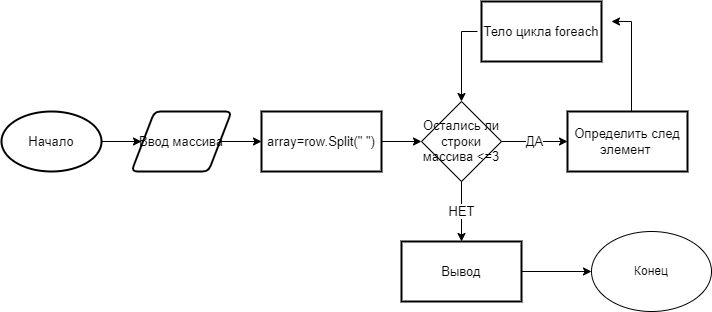

The diagram above was exported from draw.io. Its source (the exported page's mxGraphModel, read from the mxfile embedded in the PNG):
<mxGraphModel dx="637" dy="1029" grid="1" gridSize="10" guides="1" tooltips="1" connect="1" arrows="1" fold="1" page="1" pageScale="1" pageWidth="827" pageHeight="1169" math="0" shadow="0">
  <root>
    <mxCell id="0" />
    <mxCell id="1" parent="0" />
    <mxCell id="HrbAHa7vhGa1YPAyKH-g-23" value="&lt;font style=&quot;font-size: 13px;&quot;&gt;Начало&lt;/font&gt;" style="strokeWidth=2;html=1;shape=mxgraph.flowchart.start_1;whiteSpace=wrap;" vertex="1" parent="1">
      <mxGeometry x="40" y="170" width="100" height="60" as="geometry" />
    </mxCell>
    <mxCell id="HrbAHa7vhGa1YPAyKH-g-24" value="" style="edgeStyle=orthogonalEdgeStyle;rounded=0;orthogonalLoop=1;jettySize=auto;html=1;fontSize=13;" edge="1" parent="1">
      <mxGeometry relative="1" as="geometry">
        <mxPoint x="180" y="200" as="targetPoint" />
        <mxPoint x="140" y="200" as="sourcePoint" />
      </mxGeometry>
    </mxCell>
    <mxCell id="HrbAHa7vhGa1YPAyKH-g-25" value="Ввод массива" style="shape=parallelogram;html=1;strokeWidth=2;perimeter=parallelogramPerimeter;whiteSpace=wrap;rounded=1;arcSize=12;size=0.23;fontSize=13;" vertex="1" parent="1">
      <mxGeometry x="170" y="170" width="100" height="60" as="geometry" />
    </mxCell>
    <mxCell id="HrbAHa7vhGa1YPAyKH-g-26" value="array=row.Split(&quot; &quot;)" style="whiteSpace=wrap;html=1;fontSize=13;strokeWidth=2;" vertex="1" parent="1">
      <mxGeometry x="300" y="170" width="120" height="60" as="geometry" />
    </mxCell>
    <mxCell id="HrbAHa7vhGa1YPAyKH-g-27" value="" style="edgeStyle=orthogonalEdgeStyle;rounded=0;orthogonalLoop=1;jettySize=auto;html=1;fontSize=13;exitX=1;exitY=0.5;exitDx=0;exitDy=0;" edge="1" parent="1" source="HrbAHa7vhGa1YPAyKH-g-25">
      <mxGeometry relative="1" as="geometry">
        <mxPoint x="260" y="108.81999999999971" as="sourcePoint" />
        <mxPoint x="300" y="200" as="targetPoint" />
      </mxGeometry>
    </mxCell>
    <mxCell id="HrbAHa7vhGa1YPAyKH-g-28" value="" style="edgeStyle=orthogonalEdgeStyle;rounded=0;orthogonalLoop=1;jettySize=auto;html=1;fontSize=13;" edge="1" parent="1" target="HrbAHa7vhGa1YPAyKH-g-29">
      <mxGeometry relative="1" as="geometry">
        <mxPoint x="420" y="199.99999999999977" as="sourcePoint" />
      </mxGeometry>
    </mxCell>
    <mxCell id="HrbAHa7vhGa1YPAyKH-g-29" value="Остались ли строки массива &amp;lt;=3" style="rhombus;whiteSpace=wrap;html=1;fontSize=13;" vertex="1" parent="1">
      <mxGeometry x="460" y="160" width="80" height="80" as="geometry" />
    </mxCell>
    <mxCell id="HrbAHa7vhGa1YPAyKH-g-30" value="ДА" style="edgeStyle=orthogonalEdgeStyle;rounded=0;orthogonalLoop=1;jettySize=auto;html=1;fontSize=13;" edge="1" parent="1" target="HrbAHa7vhGa1YPAyKH-g-32">
      <mxGeometry relative="1" as="geometry">
        <mxPoint x="540" y="200" as="sourcePoint" />
      </mxGeometry>
    </mxCell>
    <mxCell id="HrbAHa7vhGa1YPAyKH-g-31" value="НЕТ" style="edgeStyle=orthogonalEdgeStyle;rounded=0;orthogonalLoop=1;jettySize=auto;html=1;fontSize=13;" edge="1" parent="1" target="HrbAHa7vhGa1YPAyKH-g-33">
      <mxGeometry relative="1" as="geometry">
        <mxPoint x="500" y="240" as="sourcePoint" />
      </mxGeometry>
    </mxCell>
    <mxCell id="HrbAHa7vhGa1YPAyKH-g-32" value="Определить след элемент&amp;nbsp;" style="whiteSpace=wrap;html=1;fontSize=13;strokeWidth=2;" vertex="1" parent="1">
      <mxGeometry x="606" y="170" width="120" height="60" as="geometry" />
    </mxCell>
    <mxCell id="HrbAHa7vhGa1YPAyKH-g-33" value="Вывод" style="whiteSpace=wrap;html=1;fontSize=13;strokeWidth=2;" vertex="1" parent="1">
      <mxGeometry x="440" y="300" width="120" height="60" as="geometry" />
    </mxCell>
    <mxCell id="HrbAHa7vhGa1YPAyKH-g-34" value="" style="edgeStyle=orthogonalEdgeStyle;rounded=0;orthogonalLoop=1;jettySize=auto;html=1;fontSize=13;exitX=0.5;exitY=0;exitDx=0;exitDy=0;" edge="1" parent="1" source="HrbAHa7vhGa1YPAyKH-g-32">
      <mxGeometry relative="1" as="geometry">
        <mxPoint x="550" y="89.99999999999977" as="sourcePoint" />
        <mxPoint x="650" y="80" as="targetPoint" />
        <Array as="points">
          <mxPoint x="670" y="170" />
          <mxPoint x="670" y="80" />
        </Array>
      </mxGeometry>
    </mxCell>
    <mxCell id="HrbAHa7vhGa1YPAyKH-g-35" value="Тело цикла foreach" style="whiteSpace=wrap;html=1;fontSize=13;strokeWidth=2;" vertex="1" parent="1">
      <mxGeometry x="520" y="60" width="120" height="60" as="geometry" />
    </mxCell>
    <mxCell id="HrbAHa7vhGa1YPAyKH-g-36" value="" style="edgeStyle=orthogonalEdgeStyle;rounded=0;orthogonalLoop=1;jettySize=auto;html=1;fontSize=13;exitX=0.5;exitY=0;exitDx=0;exitDy=0;entryX=0.5;entryY=0;entryDx=0;entryDy=0;" edge="1" parent="1" target="HrbAHa7vhGa1YPAyKH-g-29">
      <mxGeometry relative="1" as="geometry">
        <mxPoint x="515.94" y="89.99999999999977" as="sourcePoint" />
        <mxPoint x="499.94" y="-2.2737367544323206e-13" as="targetPoint" />
        <Array as="points">
          <mxPoint x="500" y="90" />
        </Array>
      </mxGeometry>
    </mxCell>
    <mxCell id="HrbAHa7vhGa1YPAyKH-g-37" value="Конец" style="ellipse;whiteSpace=wrap;html=1;" vertex="1" parent="1">
      <mxGeometry x="630" y="290" width="120" height="80" as="geometry" />
    </mxCell>
    <mxCell id="HrbAHa7vhGa1YPAyKH-g-38" value="" style="endArrow=classic;html=1;rounded=0;exitX=1;exitY=0.5;exitDx=0;exitDy=0;" edge="1" parent="1" source="HrbAHa7vhGa1YPAyKH-g-33">
      <mxGeometry width="50" height="50" relative="1" as="geometry">
        <mxPoint x="610" y="200" as="sourcePoint" />
        <mxPoint x="630" y="330.0000000000002" as="targetPoint" />
        <Array as="points" />
      </mxGeometry>
    </mxCell>
  </root>
</mxGraphModel>